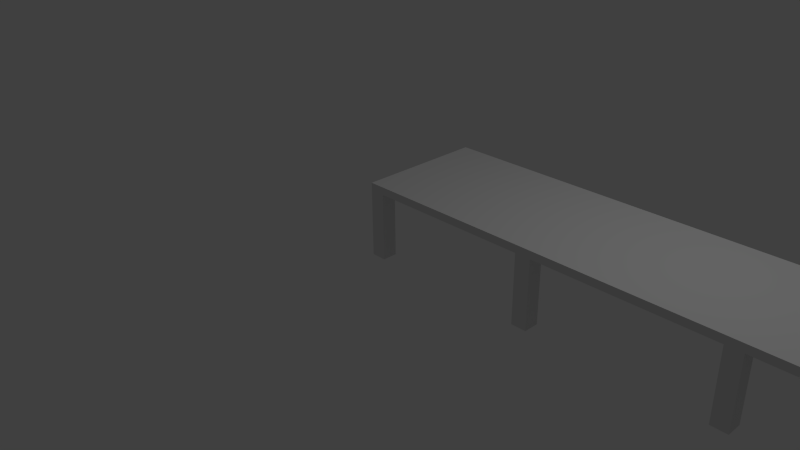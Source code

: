 # Source: Tisch_I_7.blend  (saved by Blender 2.70.0; exported with 4.5.12 LTS)
import bpy
from mathutils import Matrix  # noqa: F401  (used for matrix-valued properties, if any)

bpy.ops.wm.read_factory_settings(use_empty=True)
scene = bpy.context.scene
scene.name = 'Scene'

# ---- collections
col_collection_1 = bpy.data.collections.new('Collection 1'); scene.collection.children.link(col_collection_1)

# ---- world
world_world = bpy.data.worlds.new('World'); scene.world = world_world
world_world.color = (0.05088, 0.05088, 0.05088)
world_world.use_sun_shadow = False
world_world.sun_shadow_jitter_overblur = 0.0
world_world.cycles.sampling_method = 'MANUAL'
world_world.cycles.sample_map_resolution = 256

# ---- cameras
cam_camera = bpy.data.cameras.new('Camera')
cam_camera.clip_end = 100.0
cam_camera.lens = 35.0
cam_camera.sensor_width = 32.0
cam_camera.sensor_height = 18.0
cam_camera.ortho_scale = 7.314
cam_camera.dof.focus_distance = 0.0
cam_camera.dof.aperture_fstop = 128.0

# ---- lights
light_lamp = bpy.data.lights.new('Lamp', 'POINT')
light_lamp.transmission_factor = 0.0
light_lamp.cutoff_distance = 30.0
light_lamp.energy = 100.0
light_lamp.shadow_buffer_clip_start = 1.001
light_lamp.shadow_soft_size = 0.1
light_lamp.shadow_maximum_resolution = 0.006
light_lamp.use_absolute_resolution = True
light_lamp.cycles.use_multiple_importance_sampling = False

# ---- meshes
me_tisch_7 = bpy.data.meshes.new('Tisch_7')
me_tisch_7.from_pydata([(0.0, 1.49e-08, 0.0), (0.2, 1.49e-08, 0.0), (0.0, 0.2, 0.0), (0.2, 0.2, 0.0), (0.0, 1.5, 0.0), (0.2, 1.5, 0.0), (0.0, 1.7, 0.0), (0.2, 1.7, 0.0), (7.0, 1.49e-08, 0.0), (7.2, 1.49e-08, 0.0), (7.0, 0.2, 0.0), (7.2, 0.2, 0.0), (7.0, 1.5, 0.0), (7.2, 1.5, 0.0), (7.0, 1.7, 0.0), (7.2, 1.7, 0.0), (4.7, 1.49e-08, 0.0), (4.9, 1.49e-08, 0.0), (4.7, 0.2, 0.0), (4.9, 0.2, 0.0), (4.7, 1.5, 0.0), (4.9, 1.5, 0.0), (4.7, 1.7, 0.0), (4.9, 1.7, 0.0), (2.3, 1.49e-08, 0.0), (2.5, 1.49e-08, 0.0), (2.3, 0.2, 0.0), (2.5, 0.2, 0.0), (2.3, 1.5, 0.0), (2.5, 1.5, 0.0), (2.3, 1.7, 0.0), (2.5, 1.7, 0.0), (0.0, 1.49e-08, 0.9), (0.2, 1.49e-08, 0.9), (0.0, 0.2, 0.9), (0.2, 0.2, 0.9), (0.0, 1.5, 0.9), (0.2, 1.5, 0.9), (0.0, 1.7, 0.9), (0.2, 1.7, 0.9), (7.0, 1.49e-08, 0.9), (7.2, 1.49e-08, 0.9), (7.0, 0.2, 0.9), (7.2, 0.2, 0.9), (7.0, 1.5, 0.9), (7.2, 1.5, 0.9), (7.0, 1.7, 0.9), (7.2, 1.7, 0.9), (4.7, 1.49e-08, 0.9), (4.9, 1.49e-08, 0.9), (4.7, 0.2, 0.9), (4.9, 0.2, 0.9), (4.7, 1.5, 0.9), (4.9, 1.5, 0.9), (4.7, 1.7, 0.9), (4.9, 1.7, 0.9), (2.3, 1.49e-08, 0.9), (2.5, 1.49e-08, 0.9), (2.3, 0.2, 0.9), (2.5, 0.2, 0.9), (2.3, 1.5, 0.9), (2.5, 1.5, 0.9), (2.3, 1.7, 0.9), (2.5, 1.7, 0.9), (0.0, 1.49e-08, 1.0), (0.2, 1.49e-08, 1.0), (0.0, 0.2, 1.0), (0.2, 0.2, 1.0), (0.0, 1.5, 1.0), (0.2, 1.5, 1.0), (0.0, 1.7, 1.0), (0.2, 1.7, 1.0), (7.0, 1.49e-08, 1.0), (7.2, 1.49e-08, 1.0), (7.0, 0.2, 1.0), (7.2, 0.2, 1.0), (7.0, 1.5, 1.0), (7.2, 1.5, 1.0), (7.0, 1.7, 1.0), (7.2, 1.7, 1.0), (4.7, 1.49e-08, 1.0), (4.9, 1.49e-08, 1.0), (4.7, 0.2, 1.0), (4.9, 0.2, 1.0), (4.7, 1.5, 1.0), (4.9, 1.5, 1.0), (4.7, 1.7, 1.0), (4.9, 1.7, 1.0), (2.3, 1.49e-08, 1.0), (2.5, 1.49e-08, 1.0), (2.3, 0.2, 1.0), (2.5, 0.2, 1.0), (2.3, 1.5, 1.0), (2.5, 1.5, 1.0), (2.3, 1.7, 1.0), (2.5, 1.7, 1.0)], [], [(0, 2, 3, 1), (4, 6, 7, 5), (8, 10, 11, 9), (12, 14, 15, 13), (16, 18, 19, 17), (20, 22, 23, 21), (24, 26, 27, 25), (28, 30, 31, 29), (38, 36, 68, 70), (48, 49, 81, 80), (59, 58, 60, 61), (61, 52, 50, 59), (51, 50, 52, 53), (53, 44, 42, 51), (75, 43, 45, 77), (47, 46, 78, 79), (22, 20, 52, 54), (7, 6, 38, 39), (20, 21, 53, 52), (10, 8, 40, 42), (21, 23, 55, 53), (8, 9, 41, 40), (23, 22, 54, 55), (9, 11, 43, 41), (26, 24, 56, 58), (11, 10, 42, 43), (24, 25, 57, 56), (14, 12, 44, 46), (25, 27, 59, 57), (12, 13, 45, 44), (2, 0, 32, 34), (27, 26, 58, 59), (13, 15, 47, 45), (0, 1, 33, 32), (30, 28, 60, 62), (15, 14, 46, 47), (1, 3, 35, 33), (28, 29, 61, 60), (18, 16, 48, 50), (3, 2, 34, 35), (29, 31, 63, 61), (16, 17, 49, 48), (6, 4, 36, 38), (31, 30, 62, 63), (17, 19, 51, 49), (4, 5, 37, 36), (19, 18, 50, 51), (5, 7, 39, 37), (64, 65, 67, 66), (68, 69, 71, 70), (72, 73, 75, 74), (76, 77, 79, 78), (80, 81, 83, 82), (84, 85, 87, 86), (88, 89, 91, 90), (92, 93, 95, 94), (63, 62, 94, 95), (78, 46, 55, 87), (63, 95, 86, 54), (94, 62, 39, 71), (36, 34, 66, 68), (65, 33, 56, 88), (39, 38, 70, 71), (80, 89, 57, 48), (81, 49, 40, 72), (42, 40, 49, 51), (40, 41, 73, 72), (55, 54, 86, 87), (41, 43, 75, 73), (50, 48, 57, 59), (33, 35, 58, 56), (56, 57, 89, 88), (35, 34, 36, 37), (37, 39, 62, 60), (54, 52, 61, 63), (34, 32, 64, 66), (46, 44, 53, 55), (45, 47, 79, 77), (32, 33, 65, 64), (43, 42, 44, 45), (58, 35, 37, 60), (67, 69, 68, 66), (69, 92, 94, 71), (91, 93, 92, 90), (65, 88, 90, 67), (69, 67, 90, 92), (86, 95, 93, 84), (83, 85, 84, 82), (82, 91, 89, 80), (93, 91, 82, 84), (78, 87, 85, 76), (75, 77, 76, 74), (74, 83, 81, 72), (85, 83, 74, 76)])
_uv = me_tisch_7.uv_layers.new(name='UVMap')
_uv.uv.foreach_set('vector', [0.6667, 0.8611, 0.6667, 0.8889, 0.6389, 0.8889, 0.6389, 0.8611, 0.6944, 0.8889, 0.6667, 0.8889, 0.6667, 0.8611, 0.6944, 0.8611, 0.8056, 0.9028, 0.7778, 0.9028, 0.7778, 0.875, 0.8056, 0.875, 0.5417, 0.9028, 0.5417, 0.875, 0.5694, 0.875, 0.5694, 0.9028, 0.7778, 0.9028, 0.75, 0.9028, 0.75, 0.875, 0.7778, 0.875, 0.625, 0.8889, 0.5972, 0.8889, 0.5972, 0.8611, 0.625, 0.8611, 0.75, 0.9028, 0.7222, 0.9028, 0.7222, 0.875, 0.75, 0.875, 0.5694, 0.8889, 0.5694, 0.8611, 0.5972, 0.8611, 0.5972, 0.8889, 0.3611, 0.9861, 0.3611, 0.9583, 0.375, 0.9583, 0.375, 0.9861, 0.6528, 0.7361, 0.6806, 0.7361, 0.6806, 0.75, 0.6528, 0.75, 0.6528, 0.02778, 0.6806, 0.02778, 0.6806, 0.2083, 0.6528, 0.2083, 0.6528, 0.2083, 0.3472, 0.2083, 0.3472, 0.02778, 0.6528, 0.02778, 0.3194, 0.02778, 0.3472, 0.02778, 0.3472, 0.2083, 0.3194, 0.2083, 0.3194, 0.2083, 0.02778, 0.2083, 0.02778, 0.02778, 0.3194, 0.02778, 0.2083, 0.75, 0.2083, 0.7639, 0.02778, 0.7639, 0.02778, 0.75, 0.0, 0.5972, 0.02778, 0.5972, 0.02778, 0.6111, 0.0, 0.6111, 0.4306, 0.75, 0.4583, 0.75, 0.4583, 0.875, 0.4306, 0.875, 0.9722, 0.4722, 1.0, 0.4722, 1.0, 0.5972, 0.9722, 0.5972, 0.9444, 0.875, 0.9167, 0.875, 0.9167, 0.75, 0.9444, 0.75, 0.5694, 0.8333, 0.5694, 0.8056, 0.6944, 0.8056, 0.6944, 0.8333, 0.375, 0.75, 0.4028, 0.75, 0.4028, 0.875, 0.375, 0.875, 0.9722, 0.6111, 1.0, 0.6111, 1.0, 0.7361, 0.9722, 0.7361, 0.3194, 0.4722, 0.3472, 0.4722, 0.3472, 0.5972, 0.3194, 0.5972, 0.2361, 0.8889, 0.2083, 0.8889, 0.2083, 0.7639, 0.2361, 0.7639, 0.5694, 0.8056, 0.5694, 0.7778, 0.6944, 0.7778, 0.6944, 0.8056, 0.8611, 0.75, 0.8889, 0.75, 0.8889, 0.875, 0.8611, 0.875, 0.3194, 0.6111, 0.3472, 0.6111, 0.3472, 0.7361, 0.3194, 0.7361, 0.5417, 0.75, 0.5694, 0.75, 0.5694, 0.875, 0.5417, 0.875, 0.7778, 0.75, 0.8056, 0.75, 0.8056, 0.875, 0.7778, 0.875, 0.6944, 0.8333, 0.6944, 0.8611, 0.5694, 0.8611, 0.5694, 0.8333, 0.2361, 0.7778, 0.2361, 0.75, 0.3611, 0.75, 0.3611, 0.7778, 0.8611, 0.875, 0.8333, 0.875, 0.8333, 0.75, 0.8611, 0.75, 0.02778, 0.8889, 0.0, 0.8889, 0.0, 0.7639, 0.02778, 0.7639, 0.0, 0.6111, 0.02778, 0.6111, 0.02778, 0.7361, 0.0, 0.7361, 0.4583, 0.75, 0.4861, 0.75, 0.4861, 0.875, 0.4583, 0.875, 0.0, 0.4722, 0.02778, 0.4722, 0.02778, 0.5972, 0.0, 0.5972, 0.6944, 0.75, 0.7222, 0.75, 0.7222, 0.875, 0.6944, 0.875, 0.8333, 0.875, 0.8056, 0.875, 0.8056, 0.75, 0.8333, 0.75, 0.5694, 0.7778, 0.5694, 0.75, 0.6944, 0.75, 0.6944, 0.7778, 0.5139, 0.75, 0.5417, 0.75, 0.5417, 0.875, 0.5139, 0.875, 0.4861, 0.75, 0.5139, 0.75, 0.5139, 0.875, 0.4861, 0.875, 0.6528, 0.6111, 0.6806, 0.6111, 0.6806, 0.7361, 0.6528, 0.7361, 0.2361, 0.9861, 0.2361, 0.9583, 0.3611, 0.9583, 0.3611, 0.9861, 0.6528, 0.4722, 0.6806, 0.4722, 0.6806, 0.5972, 0.6528, 0.5972, 0.75, 0.75, 0.7778, 0.75, 0.7778, 0.875, 0.75, 0.875, 0.7222, 0.75, 0.75, 0.75, 0.75, 0.875, 0.7222, 0.875, 0.9167, 0.875, 0.8889, 0.875, 0.8889, 0.75, 0.9167, 0.75, 0.4028, 0.75, 0.4306, 0.75, 0.4306, 0.875, 0.4028, 0.875, 1.0, 0.4722, 0.9722, 0.4722, 0.9722, 0.4444, 1.0, 0.4444, 1.0, 0.2639, 0.9722, 0.2639, 0.9722, 0.2361, 1.0, 0.2361, 0.02778, 0.4722, 0.0, 0.4722, 0.0, 0.4444, 0.02778, 0.4444, 0.02778, 0.2639, 0.0, 0.2639, 0.0, 0.2361, 0.02778, 0.2361, 0.3472, 0.4722, 0.3194, 0.4722, 0.3194, 0.4444, 0.3472, 0.4444, 0.3472, 0.2639, 0.3194, 0.2639, 0.3194, 0.2361, 0.3472, 0.2361, 0.6806, 0.4722, 0.6528, 0.4722, 0.6528, 0.4444, 0.6806, 0.4444, 0.6806, 0.2639, 0.6528, 0.2639, 0.6528, 0.2361, 0.6806, 0.2361, 0.6528, 0.5972, 0.6806, 0.5972, 0.6806, 0.6111, 0.6528, 0.6111, 0.02778, 0.6111, 0.02778, 0.5972, 0.3194, 0.5972, 0.3194, 0.6111, 0.6528, 0.5972, 0.6528, 0.6111, 0.3472, 0.6111, 0.3472, 0.5972, 0.6806, 0.6111, 0.6806, 0.5972, 0.9722, 0.5972, 0.9722, 0.6111, 0.3611, 0.9583, 0.3611, 0.7778, 0.375, 0.7778, 0.375, 0.9583, 0.02778, 0.75, 0.02778, 0.7361, 0.3194, 0.7361, 0.3194, 0.75, 0.9722, 0.5972, 1.0, 0.5972, 1.0, 0.6111, 0.9722, 0.6111, 0.6528, 0.75, 0.3472, 0.75, 0.3472, 0.7361, 0.6528, 0.7361, 0.6806, 0.75, 0.6806, 0.7361, 0.9722, 0.7361, 0.9722, 0.75, 0.02778, 0.02778, 0.02778, 8.257e-08, 0.3194, 5.707e-08, 0.3194, 0.02778, 0.9722, 0.7361, 1.0, 0.7361, 1.0, 0.75, 0.9722, 0.75, 0.3194, 0.5972, 0.3472, 0.5972, 0.3472, 0.6111, 0.3194, 0.6111, 0.2361, 0.7639, 0.2083, 0.7639, 0.2083, 0.75, 0.2361, 0.75, 0.3472, 0.02778, 0.3472, 5.464e-08, 0.6528, 2.793e-08, 0.6528, 0.02778, 0.9722, 0.0, 0.9722, 0.02778, 0.6806, 0.02778, 0.6806, 2.55e-08, 0.3194, 0.7361, 0.3472, 0.7361, 0.3472, 0.75, 0.3194, 0.75, 0.9722, 0.02778, 1.0, 0.02778, 1.0, 0.2083, 0.9722, 0.2083, 0.9722, 0.2083, 0.9722, 0.2361, 0.6806, 0.2361, 0.6806, 0.2083, 0.3472, 0.2361, 0.3472, 0.2083, 0.6528, 0.2083, 0.6528, 0.2361, 0.3611, 0.7778, 0.3611, 0.75, 0.375, 0.75, 0.375, 0.7778, 0.02778, 0.2361, 0.02778, 0.2083, 0.3194, 0.2083, 0.3194, 0.2361, 0.02778, 0.7639, 0.0, 0.7639, 0.0, 0.75, 0.02778, 0.75, 0.0, 0.7361, 0.02778, 0.7361, 0.02778, 0.75, 0.0, 0.75, 0.0, 0.02778, 0.02778, 0.02778, 0.02778, 0.2083, 0.0, 0.2083, 0.6806, 0.02778, 0.9722, 0.02778, 0.9722, 0.2083, 0.6806, 0.2083, 0.9722, 0.4444, 0.9722, 0.2639, 1.0, 0.2639, 1.0, 0.4444, 0.9722, 0.2639, 0.6806, 0.2639, 0.6806, 0.2361, 0.9722, 0.2361, 0.6528, 0.4444, 0.6528, 0.2639, 0.6806, 0.2639, 0.6806, 0.4444, 0.9722, 0.4722, 0.6806, 0.4722, 0.6806, 0.4444, 0.9722, 0.4444, 0.9722, 0.2639, 0.9722, 0.4444, 0.6806, 0.4444, 0.6806, 0.2639, 0.3472, 0.2361, 0.6528, 0.2361, 0.6528, 0.2639, 0.3472, 0.2639, 0.3194, 0.4444, 0.3194, 0.2639, 0.3472, 0.2639, 0.3472, 0.4444, 0.3472, 0.4444, 0.6528, 0.4444, 0.6528, 0.4722, 0.3472, 0.4722, 0.6528, 0.2639, 0.6528, 0.4444, 0.3472, 0.4444, 0.3472, 0.2639, 0.02778, 0.2361, 0.3194, 0.2361, 0.3194, 0.2639, 0.02778, 0.2639, 0.0, 0.4444, 0.0, 0.2639, 0.02778, 0.2639, 0.02778, 0.4444, 0.02778, 0.4444, 0.3194, 0.4444, 0.3194, 0.4722, 0.02778, 0.4722, 0.3194, 0.2639, 0.3194, 0.4444, 0.02778, 0.4444, 0.02778, 0.2639])
me_tisch_7.use_remesh_preserve_volume = False
me_tisch_7.use_remesh_preserve_attributes = False
me_tisch_7.use_mirror_vertex_groups = False
me_tisch_7.update()

# ---- objects
ob_tisch_7 = bpy.data.objects.new('Tisch_7', me_tisch_7)
ob_lamp = bpy.data.objects.new('Lamp', light_lamp)
ob_camera = bpy.data.objects.new('Camera', cam_camera)

# ---- transforms, parenting, visibility, modifiers, constraints
ob_tisch_7.location = (0.0, 0.0, 0.0)
ob_tisch_7.lineart.crease_threshold = 0.0
ob_lamp.location = (4.076, 1.005, 5.904)
ob_lamp.rotation_euler = (0.6503, 0.05522, 1.866)
ob_lamp.lock_rotations_4d = False
ob_lamp.empty_display_type = 'ARROWS'
ob_lamp.color = (0.0, 0.0, 0.0, 0.0)
ob_lamp.lineart.crease_threshold = 0.0
ob_camera.location = (7.481, -6.508, 5.344)
ob_camera.rotation_euler = (1.109, 0.01082, 0.8149)
ob_camera.lock_rotations_4d = False
ob_camera.empty_display_type = 'ARROWS'
ob_camera.color = (0.0, 0.0, 0.0, 0.0)
ob_camera.display_type = 'WIRE'
ob_camera.lineart.crease_threshold = 0.0

# ---- collection membership
col_collection_1.objects.link(ob_tisch_7)
col_collection_1.objects.link(ob_lamp)
col_collection_1.objects.link(ob_camera)

# ---- scene / render settings (as saved in the file)
scene.camera = ob_camera
scene.frame_start = 1; scene.frame_end = 250; scene.frame_set(1)
scene.render.engine = 'BLENDER_EEVEE_NEXT'
scene.render.image_settings.color_mode = 'RGB'
scene.render.image_settings.compression = 100
scene.render.resolution_percentage = 50
scene.render.dither_intensity = 0.0
scene.cycles.use_denoising = False
scene.cycles.samples = 10
scene.cycles.sampling_pattern = 'TABULATED_SOBOL'
scene.cycles.light_sampling_threshold = 0.0
scene.cycles.use_adaptive_sampling = False
scene.cycles.use_light_tree = False
scene.cycles.blur_glossy = 0.0
scene.cycles.volume_bounces = 1
scene.cycles.pixel_filter_type = 'GAUSSIAN'
scene.cycles.sample_clamp_indirect = 0.0
scene.view_settings.view_transform = 'Standard'
bpy.context.view_layer.update()
